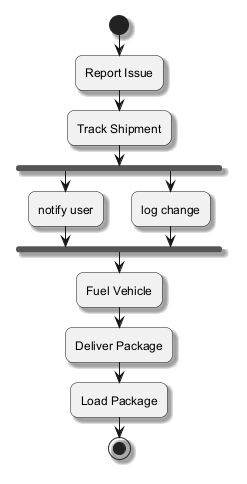

The diagram above was rendered by PlantUML. Its source (embedded in the PNG):
@startuml
skinparam backgroundColor #FFFFFF
skinparam roundCorner 15
skinparam shadowing true
start
:Report Issue;
:Track Shipment;
fork
:notify user;
fork again
:log change;
end fork
:Fuel Vehicle;
:Deliver Package;
:Load Package;
stop
@enduml